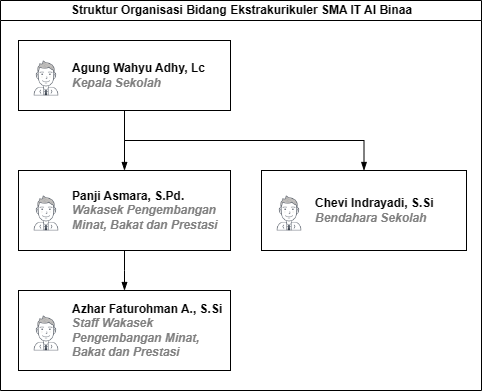

The diagram above was exported from draw.io. Its source (the exported page's mxGraphModel, read from the mxfile embedded in the PNG):
<mxGraphModel dx="833" dy="476" grid="1" gridSize="10" guides="1" tooltips="1" connect="1" arrows="1" fold="1" page="1" pageScale="1" pageWidth="827" pageHeight="1169" math="0" shadow="0">
  <root>
    <mxCell id="0" />
    <mxCell id="1" parent="0" />
    <UserObject label="Struktur Organisasi Bidang Ekstrakurikuler&amp;nbsp;SMA IT Al Binaa" linkTarget="_blank" id="dNxyNK7c78bLwvsdeMH5-11">
      <mxCell style="swimlane;html=1;startSize=20;horizontal=1;containerType=tree;glass=0;rotation=0;" parent="1" vertex="1">
        <mxGeometry x="173" y="170" width="481" height="390" as="geometry" />
      </mxCell>
    </UserObject>
    <UserObject label="%name%&lt;br&gt;&lt;i style=&quot;color: gray&quot;&gt;%position%&lt;/i&gt;" name="Agung Wahyu Adhy, Lc" position="Kepala Sekolah" location="Al Binaa" email="me@example.com" placeholders="1" link="https://ekskul.smasitalbinaa.com/profil/21" linkTarget="_blank" WhatsApp="https://api.whatsapp.com/send?phone=6281398176123&amp;text=Assalamu%27alaikum" id="dNxyNK7c78bLwvsdeMH5-12">
      <mxCell style="label;image=https://cdn3.iconfinder.com/data/icons/user-avatars-1/512/users-1-128.png;whiteSpace=wrap;html=1;rounded=0;glass=0;treeMoving=1;treeFolding=1;" parent="dNxyNK7c78bLwvsdeMH5-11" vertex="1">
        <mxGeometry x="18" y="40" width="212" height="70" as="geometry" />
      </mxCell>
    </UserObject>
    <mxCell id="dNxyNK7c78bLwvsdeMH5-15" value="" style="endArrow=blockThin;endFill=1;fontSize=11;edgeStyle=elbowEdgeStyle;elbow=vertical;rounded=0;" parent="dNxyNK7c78bLwvsdeMH5-11" source="dNxyNK7c78bLwvsdeMH5-12" target="dNxyNK7c78bLwvsdeMH5-16" edge="1">
      <mxGeometry relative="1" as="geometry" />
    </mxCell>
    <UserObject label="%name%&lt;br&gt;&lt;i style=&quot;color: gray&quot;&gt;%position%&lt;/i&gt;" name="Panji Asmara, S.Pd." position="Wakasek Pengembangan Minat, Bakat dan Prestasi" location="Al Binaa" email="panjiasmara9@gmail.com" placeholders="1" link="https://ekskul.smasitalbinaa.com/profil/19" linkTarget="_blank" id="dNxyNK7c78bLwvsdeMH5-16">
      <mxCell style="label;image=https://cdn3.iconfinder.com/data/icons/user-avatars-1/512/users-1-128.png;whiteSpace=wrap;html=1;rounded=0;glass=0;treeFolding=1;treeMoving=1;" parent="dNxyNK7c78bLwvsdeMH5-11" vertex="1">
        <mxGeometry x="18" y="170" width="212" height="80" as="geometry" />
      </mxCell>
    </UserObject>
    <mxCell id="dNxyNK7c78bLwvsdeMH5-17" value="" style="endArrow=blockThin;endFill=1;fontSize=11;edgeStyle=elbowEdgeStyle;elbow=vertical;rounded=0;" parent="dNxyNK7c78bLwvsdeMH5-11" source="dNxyNK7c78bLwvsdeMH5-12" target="dNxyNK7c78bLwvsdeMH5-18" edge="1">
      <mxGeometry relative="1" as="geometry" />
    </mxCell>
    <UserObject label="%name%&lt;br&gt;&lt;i style=&quot;color: gray&quot;&gt;%position%&lt;/i&gt;" name="Chevi Indrayadi, S.Si" position="Bendahara Sekolah" location="Al Binaa" email="me@example.com" placeholders="1" link="https://ekskul.smasitalbinaa.com/profil/20" linkTarget="_blank" id="dNxyNK7c78bLwvsdeMH5-18">
      <mxCell style="label;image=https://cdn3.iconfinder.com/data/icons/user-avatars-1/512/users-1-128.png;whiteSpace=wrap;html=1;rounded=0;glass=0;" parent="dNxyNK7c78bLwvsdeMH5-11" vertex="1">
        <mxGeometry x="261" y="170" width="205" height="80" as="geometry" />
      </mxCell>
    </UserObject>
    <UserObject label="%name%&lt;br&gt;&lt;i style=&quot;color: gray&quot;&gt;%position%&lt;/i&gt;" name="Azhar Faturohman A., S.Si" position="Staff Wakasek Pengembangan Minat, Bakat dan Prestasi" location="Al Binaa" email="azharfaturohman29@gmail.com" placeholders="1" link="https://ekskul.smasitalbinaa.com/profil/1" linkTarget="_blank" id="YXY8whjbouaNIFkVuEVR-2">
      <mxCell style="label;image=https://cdn3.iconfinder.com/data/icons/user-avatars-1/512/users-1-128.png;whiteSpace=wrap;html=1;rounded=0;glass=0;treeFolding=1;treeMoving=1;" parent="dNxyNK7c78bLwvsdeMH5-11" vertex="1">
        <mxGeometry x="18" y="290" width="212" height="80" as="geometry" />
      </mxCell>
    </UserObject>
    <mxCell id="YXY8whjbouaNIFkVuEVR-3" value="" style="endArrow=blockThin;endFill=1;fontSize=11;edgeStyle=elbowEdgeStyle;elbow=vertical;rounded=0;" parent="dNxyNK7c78bLwvsdeMH5-11" source="dNxyNK7c78bLwvsdeMH5-16" target="YXY8whjbouaNIFkVuEVR-2" edge="1">
      <mxGeometry relative="1" as="geometry">
        <mxPoint x="108" y="110" as="sourcePoint" />
        <mxPoint x="108" y="170" as="targetPoint" />
      </mxGeometry>
    </mxCell>
  </root>
</mxGraphModel>